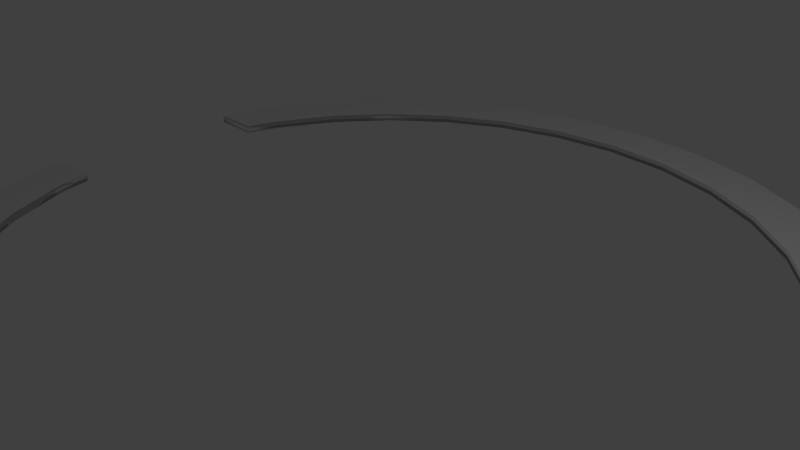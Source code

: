 # Source: TwoWayHollowCircleSmaller.blend  (saved by Blender 2.69.0; exported with 4.5.12 LTS)
import bpy
from mathutils import Matrix  # noqa: F401  (used for matrix-valued properties, if any)

bpy.ops.wm.read_factory_settings(use_empty=True)
scene = bpy.context.scene
scene.name = 'Scene'

# ---- collections
col_collection_1 = bpy.data.collections.new('Collection 1'); scene.collection.children.link(col_collection_1)

# ---- world
world_world = bpy.data.worlds.new('World'); scene.world = world_world
world_world.color = (0.05088, 0.05088, 0.05088)
world_world.use_sun_shadow = False
world_world.sun_shadow_jitter_overblur = 0.0
world_world.cycles.sampling_method = 'MANUAL'
world_world.cycles.sample_map_resolution = 256

# ---- cameras
cam_camera = bpy.data.cameras.new('Camera')
cam_camera.clip_end = 100.0
cam_camera.lens = 35.0
cam_camera.sensor_width = 32.0
cam_camera.sensor_height = 18.0
cam_camera.ortho_scale = 7.314
cam_camera.dof.focus_distance = 0.0
cam_camera.dof.aperture_fstop = 128.0

# ---- lights
light_lamp = bpy.data.lights.new('Lamp', 'POINT')
light_lamp.transmission_factor = 0.0
light_lamp.cutoff_distance = 30.0
light_lamp.energy = 100.0
light_lamp.shadow_buffer_clip_start = 1.001
light_lamp.shadow_soft_size = 0.1
light_lamp.shadow_maximum_resolution = 0.006
light_lamp.use_absolute_resolution = True
light_lamp.cycles.use_multiple_importance_sampling = False

# ---- meshes
me_cylinder = bpy.data.meshes.new('Cylinder')
me_cylinder.from_pydata([(0.0, 1.0, -1.0), (0.0, 1.0, 1.0), (0.1951, 0.9808, 1.0), (0.1951, 0.9808, -1.0), (-0.1951, 0.9808, -1.0), (-0.1951, 0.9808, 1.0), (0.3827, 0.9239, 1.0), (0.3827, 0.9239, -1.0), (-0.3827, 0.9239, -1.0), (-0.3827, 0.9239, 1.0), (0.5556, 0.8315, 1.0), (0.5556, 0.8315, -1.0), (-0.5556, 0.8315, -1.0), (-0.5556, 0.8315, 1.0), (0.7071, 0.7071, 1.0), (0.7071, 0.7071, -1.0), (0.2588, 0.8315, -1.0), (0.1707, 0.8582, -1.0), (0.1243, 0.8628, -1.0), (0.2588, 0.8315, 1.0), (0.1243, 0.8628, 1.0), (0.1707, 0.8582, 1.0), (-0.7071, 0.7071, -1.0), (-0.7071, 0.7071, 1.0), (0.0, 0.875, 1.0), (-0.2588, 0.8315, 1.0), (-0.1707, 0.8582, 1.0), (0.8315, 0.5556, 1.0), (0.8315, 0.5556, -1.0), (0.511, 0.7071, -1.0), (0.4861, 0.7275, -1.0), (0.3781, 0.7853, -1.0), (0.511, 0.7071, 1.0), (0.3781, 0.7853, 1.0), (0.4861, 0.7275, 1.0), (0.0, 0.875, -1.0), (-0.1707, 0.8582, -1.0), (-0.2588, 0.8315, -1.0), (0.2903, 0.8219, -1.0), (0.2903, 0.8219, 1.0), (-0.4831, 0.7292, -1.0), (-0.3781, 0.7853, -1.0), (-0.8315, 0.5556, -1.0), (-0.8315, 0.5556, 1.0), (-0.4831, 0.7292, 1.0), (-0.3781, 0.7853, 1.0), (-0.2903, 0.8219, 1.0), (0.9239, 0.3827, 1.0), (0.9239, 0.3827, -1.0), (0.6705, 0.5556, -1.0), (0.6187, 0.6187, -1.0), (0.6705, 0.5556, 1.0), (0.6187, 0.6187, 1.0), (0.3348, 0.8084, -1.0), (0.3315, 0.8094, -1.0), (0.524, 0.6964, -1.0), (0.524, 0.6964, 1.0), (0.3348, 0.8084, 1.0), (0.3315, 0.8094, 1.0), (-0.2903, 0.8219, -1.0), (-0.4861, 0.7275, -1.0), (-0.511, 0.7071, -1.0), (-0.3348, 0.8084, -1.0), (-0.6564, 0.5728, -1.0), (-0.6187, 0.6187, -1.0), (-0.9239, 0.3827, -1.0), (-0.9239, 0.3827, 1.0), (-0.6564, 0.5728, 1.0), (-0.6187, 0.6187, 1.0), (-0.3348, 0.8084, 1.0), (-0.511, 0.7071, 1.0), (-0.4861, 0.7275, 1.0), (0.9641, 0.25, 1.0), (0.9641, 0.25, -1.0), (0.7828, 0.3827, -1.0), (0.7275, 0.4861, -1.0), (0.7828, 0.3827, 1.0), (0.7275, 0.4861, 1.0), (0.532, 0.6899, -1.0), (0.6789, 0.5454, -1.0), (0.6789, 0.5454, 1.0), (0.532, 0.6899, 1.0), (-0.524, 0.6964, -1.0), (-0.6705, 0.5556, -1.0), (-0.6187, 0.6187, -1.0), (-0.775, 0.3973, -1.0), (-0.7275, 0.4861, -1.0), (-0.9641, 0.25, -1.0), (-0.9641, 0.25, 1.0), (-0.775, 0.3973, 1.0), (-0.7275, 0.4861, 1.0), (-0.6187, 0.6187, 1.0), (-0.524, 0.6964, 1.0), (-0.6705, 0.5556, 1.0), (0.8341, 0.25, 1.0), (0.8084, 0.3348, 1.0), (0.8341, 0.25, 0.8126), (0.8341, 0.25, -1.0), (0.8084, 0.3348, -1.0), (0.6982, 0.5219, -1.0), (0.7866, 0.3757, -1.0), (0.7866, 0.3757, 1.0), (0.6982, 0.5219, 1.0), (0.6815, 0.5422, -1.0), (0.6815, 0.5422, 1.0), (-0.6789, 0.5454, -1.0), (-0.7789, 0.3901, -1.0), (-0.6878, 0.5346, -1.0), (-0.8341, 0.25, -1.0), (-0.8084, 0.3348, -1.0), (-0.8341, 0.25, -0.5193), (-0.8341, 0.25, 1.0), (-0.8084, 0.3348, 1.0), (-0.6878, 0.5346, 1.0), (-0.7789, 0.3901, 1.0), (-0.6789, 0.5454, 1.0), (0.7968, 0.3565, 1.0), (0.7968, 0.3565, -1.0), (0.6878, 0.5346, -1.0), (0.7899, 0.3695, -1.0), (0.7899, 0.3695, 1.0), (0.6878, 0.5346, 1.0), (0.6826, 0.5409, -1.0), (0.6826, 0.5409, 1.0), (-0.6815, 0.5423, -1.0), (-0.7828, 0.3827, -1.0), (-0.7968, 0.3565, -1.0), (-0.7968, 0.3565, 1.0), (-0.6815, 0.5423, 1.0), (-0.7828, 0.3827, 1.0), (-0.7866, 0.3757, -1.0), (-0.7866, 0.3757, 1.0), (0.9239, -0.3827, -1.0), (0.9641, -0.25, -1.0), (0.9641, -0.25, 1.0), (0.9239, -0.3827, 1.0), (0.8341, -0.25, -1.0), (0.8084, -0.3348, -1.0), (0.8341, -0.25, -0.5193), (0.8341, -0.25, 1.0), (0.8084, -0.3348, 1.0), (0.8315, -0.5556, 1.0), (0.8315, -0.5556, -1.0), (0.7968, -0.3565, -1.0), (0.7968, -0.3565, 1.0), (0.7071, -0.7071, 1.0), (0.7071, -0.7071, -1.0), (0.775, -0.3973, -1.0), (0.7275, -0.4861, -1.0), (0.775, -0.3973, 1.0), (0.7275, -0.4861, 1.0), (0.7866, -0.3757, -1.0), (0.7866, -0.3757, 1.0), (0.5556, -0.8315, 1.0), (0.5556, -0.8315, -1.0), (0.6564, -0.5728, -1.0), (0.6187, -0.6187, -1.0), (0.6564, -0.5728, 1.0), (0.6187, -0.6187, 1.0), (0.7789, -0.3901, -1.0), (0.6878, -0.5346, -1.0), (0.6878, -0.5346, 1.0), (0.7789, -0.3901, 1.0), (0.7828, -0.3827, -1.0), (0.7828, -0.3827, 1.0), (0.3827, -0.9239, 1.0), (0.3827, -0.9239, -1.0), (0.4831, -0.7292, -1.0), (0.3781, -0.7853, -1.0), (0.4831, -0.7292, 1.0), (0.3781, -0.7853, 1.0), (0.6705, -0.5556, -1.0), (0.524, -0.6964, -1.0), (0.524, -0.6964, 1.0), (0.6705, -0.5556, 1.0), (0.6815, -0.5422, -1.0), (0.6815, -0.5422, 1.0), (0.1951, -0.9808, 1.0), (0.1951, -0.9808, -1.0), (-0.3827, -0.9239, -1.0), (-0.3827, -0.9239, 1.0), (0.4861, -0.7275, -1.0), (0.511, -0.7071, -1.0), (0.3348, -0.8084, -1.0), (0.2903, -0.8219, -1.0), (0.3348, -0.8084, 1.0), (0.2903, -0.8219, 1.0), (0.511, -0.7071, 1.0), (0.4861, -0.7275, 1.0), (0.6789, -0.5454, -1.0), (0.6789, -0.5454, 1.0), (-3.258e-07, -1.0, 1.0), (-3.258e-07, -1.0, -1.0), (-0.1951, -0.9808, -1.0), (-0.1951, -0.9808, 1.0), (-0.1243, -0.8628, -1.0), (-2.851e-07, -0.875, -1.0), (0.1707, -0.8582, -1.0), (0.2588, -0.8315, -1.0), (-2.851e-07, -0.875, 1.0), (-0.1243, -0.8628, 1.0), (0.2588, -0.8315, 1.0), (0.1707, -0.8582, 1.0), (-0.5556, -0.8315, -1.0), (-0.2588, -0.8315, -1.0), (-0.1707, -0.8582, -1.0), (-0.2588, -0.8315, 1.0), (-0.5556, -0.8315, 1.0), (-0.1707, -0.8582, 1.0), (-0.2903, -0.8219, -1.0), (-0.2903, -0.8219, 1.0), (-0.7071, -0.7071, 1.0), (-0.7071, -0.7071, -1.0), (-0.3315, -0.8094, -1.0), (-0.3315, -0.8094, 1.0), (-0.8315, -0.5556, 1.0), (-0.8315, -0.5556, -1.0), (-0.511, -0.7071, -1.0), (-0.4861, -0.7275, -1.0), (-0.3781, -0.7853, -1.0), (-0.511, -0.7071, 1.0), (-0.3781, -0.7853, 1.0), (-0.4861, -0.7275, 1.0), (-0.3348, -0.8084, -1.0), (-0.3348, -0.8084, 1.0), (-0.9239, -0.3827, 1.0), (-0.9239, -0.3827, -1.0), (-0.6705, -0.5556, -1.0), (-0.6187, -0.6187, -1.0), (-0.6705, -0.5556, 1.0), (-0.6187, -0.6187, 1.0), (-0.524, -0.6964, -1.0), (-0.524, -0.6964, 1.0), (-0.9641, -0.25, 1.0), (-0.9641, -0.25, -1.0), (-0.7828, -0.3827, -1.0), (-0.7275, -0.4861, -1.0), (-0.7828, -0.3827, 1.0), (-0.7275, -0.4861, 1.0), (-0.532, -0.6899, -1.0), (-0.6789, -0.5454, -1.0), (-0.6789, -0.5454, 1.0), (-0.532, -0.6899, 1.0), (-0.8341, -0.25, 1.0), (-0.8084, -0.3348, 1.0), (-0.8084, -0.3348, 1.0), (-0.8341, -0.25, 0.8126), (-0.8341, -0.25, -1.0), (-0.8084, -0.3348, -1.0), (-0.8084, -0.3348, -1.0), (-0.7275, -0.4861, -1.0), (-0.6982, -0.5219, -1.0), (-0.7866, -0.3757, -1.0), (-0.7866, -0.3757, 1.0), (-0.6982, -0.5219, 1.0), (-0.7275, -0.4861, 1.0), (-0.6815, -0.5422, -1.0), (-0.6815, -0.5422, 1.0), (-0.7968, -0.3565, 1.0), (-0.7968, -0.3565, -1.0), (-0.6878, -0.5346, -1.0), (-0.7899, -0.3695, -1.0), (-0.7899, -0.3695, 1.0), (-0.6878, -0.5346, 1.0), (-0.6826, -0.5409, -1.0), (-0.6826, -0.5409, 1.0)], [], [(0, 1, 2, 3), (6, 7, 3, 2), (7, 6, 10, 11), (11, 10, 14, 15), (15, 14, 27, 28), (28, 27, 47, 48), (73, 48, 47, 72), (88, 66, 65, 87), (65, 66, 43, 42), (42, 43, 23, 22), (22, 23, 13, 12), (12, 13, 9, 8), (2, 1, 5), (2, 5, 9), (2, 9, 6), (9, 13, 6), (13, 26, 24, 6), (13, 25, 26), (24, 20, 6), (19, 10, 6, 21), (6, 20, 21), (39, 10, 19), (58, 10, 39), (13, 69, 46), (13, 45, 69), (25, 13, 46), (13, 23, 44, 45), (23, 71, 44), (23, 70, 71), (32, 14, 10, 34), (10, 33, 34), (10, 58, 57), (57, 33, 10), (23, 68, 91), (91, 92, 23), (70, 23, 92), (23, 43, 67, 68), (56, 14, 32), (81, 14, 56), (67, 43, 93), (51, 27, 14, 52), (52, 14, 81), (115, 43, 128), (128, 43, 113), (93, 43, 115), (80, 27, 51), (104, 27, 80), (123, 27, 104), (43, 66, 89, 90), (113, 43, 90), (89, 66, 114), (114, 66, 129), (102, 27, 121), (121, 27, 123), (76, 47, 27, 77), (77, 27, 102), (131, 66, 127), (129, 66, 131), (127, 66, 112), (66, 88, 111, 112), (101, 47, 76), (120, 47, 101), (95, 47, 116), (94, 72, 47, 95), (116, 47, 120), (1, 0, 4, 5), (8, 9, 5, 4), (0, 3, 4), (3, 8, 4), (3, 7, 8), (7, 12, 8), (35, 36, 12, 7), (36, 37, 12), (7, 18, 35), (7, 11, 16, 17), (17, 18, 7), (12, 59, 62), (62, 41, 12), (59, 12, 37), (40, 22, 12, 41), (16, 11, 38), (38, 11, 54), (22, 40, 60), (60, 61, 22), (11, 15, 29, 30), (30, 31, 11), (54, 11, 53), (11, 31, 53), (22, 84, 64), (22, 82, 84), (82, 22, 61), (63, 42, 22, 64), (29, 15, 55), (55, 15, 78), (83, 42, 63), (15, 28, 49, 50), (78, 15, 50), (124, 42, 105), (107, 42, 124), (105, 42, 83), (49, 28, 79), (79, 28, 103), (103, 28, 122), (85, 65, 42, 86), (86, 42, 107), (106, 65, 85), (125, 65, 106), (118, 28, 99), (122, 28, 118), (28, 48, 74, 75), (99, 28, 75), (126, 65, 130), (130, 65, 125), (109, 65, 126), (108, 87, 65, 109), (74, 48, 100), (100, 48, 119), (117, 48, 98), (48, 73, 97, 98), (119, 48, 117), (110, 87, 108), (96, 72, 94), (73, 72, 96, 97), (88, 87, 110, 111), (134, 135, 132, 133), (132, 135, 141, 142), (142, 141, 145, 146), (146, 145, 153, 154), (154, 153, 165, 166), (166, 165, 177, 178), (178, 177, 191, 192), (192, 191, 194, 193), (193, 194, 180, 179), (179, 180, 207, 203), (203, 207, 211, 212), (212, 211, 215, 216), (216, 215, 225, 226), (234, 226, 225, 233), (245, 225, 258), (225, 245, 244), (243, 233, 225, 244), (258, 225, 262), (253, 225, 237), (262, 225, 253), (152, 135, 144), (164, 135, 152), (144, 135, 140), (135, 134, 139, 140), (254, 215, 263), (263, 215, 265), (237, 225, 215, 238), (215, 255, 238), (215, 254, 255), (149, 135, 162), (162, 135, 164), (190, 141, 176), (176, 141, 161), (241, 215, 229), (174, 141, 190), (257, 215, 241), (265, 215, 257), (141, 135, 149, 150), (161, 141, 150), (229, 215, 211, 230), (230, 211, 242), (157, 141, 174), (232, 211, 220), (242, 211, 232), (173, 145, 158), (187, 145, 173), (145, 141, 157, 158), (207, 222, 220, 211), (207, 221, 222), (207, 214, 224), (224, 221, 207), (169, 145, 188), (145, 187, 188), (210, 207, 206), (214, 207, 210), (153, 185, 186), (153, 170, 185), (201, 153, 186), (153, 145, 169, 170), (153, 202, 199, 180), (153, 201, 202), (199, 200, 180), (206, 207, 180, 208), (180, 200, 208), (180, 165, 153), (180, 194, 165), (194, 177, 165), (194, 191, 177), (259, 226, 249), (226, 248, 249), (226, 234, 247, 248), (261, 226, 259), (235, 226, 252), (252, 226, 261), (143, 132, 151), (151, 132, 163), (137, 132, 143), (136, 133, 132, 137), (260, 216, 251), (264, 216, 260), (216, 226, 235, 236), (216, 236, 250), (250, 251, 216), (159, 132, 147), (163, 132, 159), (175, 142, 189), (160, 142, 175), (227, 216, 240), (189, 142, 171), (256, 240, 216, 264), (147, 132, 142, 148), (212, 216, 227, 228), (148, 142, 160), (239, 212, 228), (171, 142, 155), (217, 212, 231), (231, 212, 239), (156, 146, 172), (172, 146, 182), (155, 142, 146, 156), (213, 203, 223), (203, 218, 219, 223), (203, 212, 217, 218), (146, 167, 181), (181, 182, 146), (204, 203, 209), (209, 203, 213), (154, 184, 183), (183, 168, 154), (184, 154, 198), (167, 146, 154, 168), (196, 197, 154, 179), (197, 198, 154), (179, 195, 196), (179, 203, 204, 205), (205, 195, 179), (154, 166, 179), (166, 193, 179), (166, 178, 193), (178, 192, 193), (246, 233, 243), (138, 133, 136), (234, 233, 246, 247), (134, 133, 138, 139), (35, 18, 20, 24), (18, 17, 21, 20), (16, 38, 39, 19), (38, 54, 58, 39), (54, 53, 57, 58), (19, 21, 17, 16), (31, 34, 33, 53), (31, 30, 34), (33, 57, 53), (55, 78, 56, 29), (78, 50, 81, 56), (32, 30, 29, 56), (50, 52, 81), (32, 34, 30), (103, 122, 121, 123), (104, 79, 103, 123), (80, 49, 79, 104), (118, 102, 121, 122), (51, 50, 49, 80), (99, 77, 102, 118), (51, 52, 50), (99, 75, 77), (100, 120, 101, 74), (119, 116, 120, 100), (76, 75, 74, 101), (117, 95, 116, 119), (76, 77, 75), (117, 98, 95), (96, 94, 95, 97), (95, 98, 97), (138, 136, 137, 139), (137, 140, 139), (163, 164, 152, 151), (159, 147, 162, 164), (163, 159, 164), (147, 148, 149, 162), (144, 140, 143, 151), (148, 150, 149), (152, 144, 151), (140, 137, 143), (175, 189, 190, 176), (171, 155, 174, 190), (189, 171, 190), (155, 156, 157, 174), (176, 161, 160, 175), (161, 150, 148, 160), (156, 158, 157), (172, 187, 173, 156), (182, 188, 187, 172), (173, 158, 156), (182, 181, 188), (167, 168, 170, 169), (169, 188, 181, 167), (168, 183, 185, 170), (198, 197, 201, 186), (186, 185, 184, 198), (197, 202, 201), (185, 183, 184), (196, 199, 202, 197), (196, 195, 200, 199), (195, 205, 208, 200), (209, 213, 210, 206), (206, 208, 204, 209), (213, 223, 214, 210), (223, 224, 214), (208, 205, 204), (219, 222, 221, 223), (219, 218, 222), (221, 224, 223), (231, 242, 232, 217), (239, 230, 242, 231), (220, 222, 217, 232), (239, 228, 230), (222, 218, 217), (264, 260, 257, 256), (260, 263, 265, 257), (241, 229, 240, 256), (257, 241, 256), (229, 228, 227, 240), (260, 251, 254, 263), (229, 230, 228), (251, 250, 255, 254), (252, 261, 258, 262), (253, 235, 252, 262), (237, 236, 235, 253), (259, 249, 258, 261), (238, 255, 250, 236), (237, 238, 236), (249, 248, 245, 258), (248, 244, 245), (246, 243, 244, 247), (244, 248, 247), (110, 108, 109, 111), (109, 112, 111), (125, 129, 131, 130), (106, 85, 114, 129), (125, 106, 129), (85, 86, 89, 114), (127, 112, 126, 130), (86, 90, 89), (131, 127, 130), (112, 109, 126), (83, 63, 115, 105), (63, 67, 93, 115), (128, 113, 124, 105), (115, 128, 105), (113, 90, 107, 124), (64, 84, 68, 67), (84, 91, 68), (63, 64, 67), (90, 86, 107), (82, 61, 92, 91), (61, 60, 70, 92), (91, 84, 82), (60, 71, 70), (41, 62, 45, 44), (44, 71, 40, 41), (71, 60, 40), (62, 69, 45), (26, 36, 35, 24), (37, 36, 25, 46), (46, 69, 59, 37), (36, 26, 25), (69, 62, 59)])
me_cylinder.polygons.foreach_set('use_smooth', [True] * 372)
me_cylinder.use_remesh_preserve_volume = False
me_cylinder.use_remesh_preserve_attributes = False
me_cylinder.use_mirror_vertex_groups = False
me_cylinder.update()

# ---- objects
ob_cylinder = bpy.data.objects.new('Cylinder', me_cylinder)
ob_lamp = bpy.data.objects.new('Lamp', light_lamp)
ob_camera = bpy.data.objects.new('Camera', cam_camera)

# ---- transforms, parenting, visibility, modifiers, constraints
ob_cylinder.location = (0.0, 0.0, 0.0)
ob_cylinder.scale = (6.0, 6.0, 0.06)
ob_cylinder.lineart.crease_threshold = 0.0
ob_lamp.location = (4.076, 1.005, 5.904)
ob_lamp.rotation_euler = (0.6503, 0.05522, 1.866)
ob_lamp.lock_rotations_4d = False
ob_lamp.empty_display_type = 'ARROWS'
ob_lamp.color = (0.0, 0.0, 0.0, 0.0)
ob_lamp.lineart.crease_threshold = 0.0
ob_camera.location = (7.481, -6.508, 5.344)
ob_camera.rotation_euler = (1.109, 0.01082, 0.8149)
ob_camera.lock_rotations_4d = False
ob_camera.empty_display_type = 'ARROWS'
ob_camera.color = (0.0, 0.0, 0.0, 0.0)
ob_camera.display_type = 'WIRE'
ob_camera.lineart.crease_threshold = 0.0

# ---- collection membership
col_collection_1.objects.link(ob_cylinder)
col_collection_1.objects.link(ob_lamp)
col_collection_1.objects.link(ob_camera)

# ---- scene / render settings (as saved in the file)
scene.camera = ob_camera
scene.frame_start = 1; scene.frame_end = 250; scene.frame_set(1)
scene.render.engine = 'BLENDER_EEVEE_NEXT'
scene.render.image_settings.compression = 90
scene.render.resolution_percentage = 50
scene.render.dither_intensity = 0.0
scene.cycles.use_denoising = False
scene.cycles.samples = 10
scene.cycles.sampling_pattern = 'TABULATED_SOBOL'
scene.cycles.light_sampling_threshold = 0.0
scene.cycles.use_adaptive_sampling = False
scene.cycles.use_light_tree = False
scene.cycles.blur_glossy = 0.0
scene.cycles.volume_bounces = 1
scene.cycles.pixel_filter_type = 'GAUSSIAN'
scene.cycles.sample_clamp_indirect = 0.0
scene.view_settings.view_transform = 'Standard'
bpy.context.view_layer.update()
